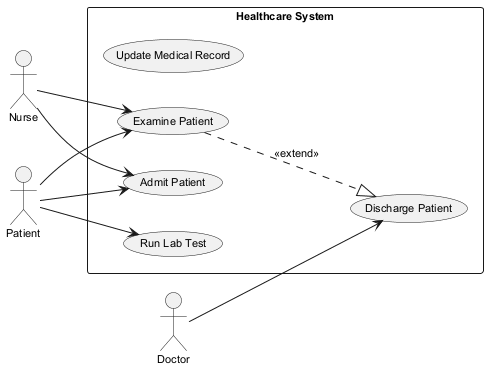

The diagram above was rendered by PlantUML. Its source (embedded in the PNG):
@startuml
skinparam backgroundColor #FFFFFF
skinparam classBackgroundColor #F3E5F5
skinparam classBorderColor #6A1B9A
skinparam defaultFontSize 11
left to right direction
actor "Nurse" as N
actor "Doctor" as D
actor "Patient" as P
rectangle "Healthcare System" {
  usecase "Update Medical Record" as UC_UpdateMedicalRecord
  usecase "Run Lab Test" as UC_RunLabTest
  usecase "Discharge Patient" as UC_DischargePatient
  usecase "Admit Patient" as UC_AdmitPatient
  usecase "Examine Patient" as UC_ExaminePatient
}
N --> UC_ExaminePatient
N --> UC_AdmitPatient
D --> UC_DischargePatient
P --> UC_ExaminePatient
P --> UC_AdmitPatient
P --> UC_RunLabTest
UC_ExaminePatient ..|> UC_DischargePatient : <<extend>>
@enduml